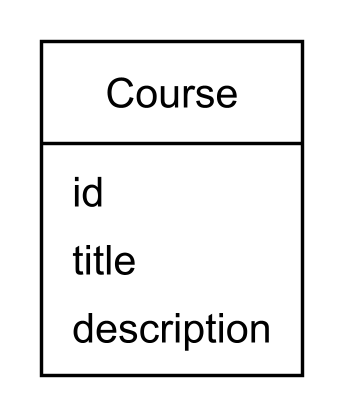

The diagram above was rendered by PlantUML. Its source (embedded in the PNG):
@startuml
' Put global PlantUML commands here (e.g., !theme or skinparam)
!include https://raw.githubusercontent.com/fredoslav2004/MinimalThemePUML/refs/heads/main/minimal-theme.puml
scale 3

class Course 
{
    id
    title
    description
}
@enduml